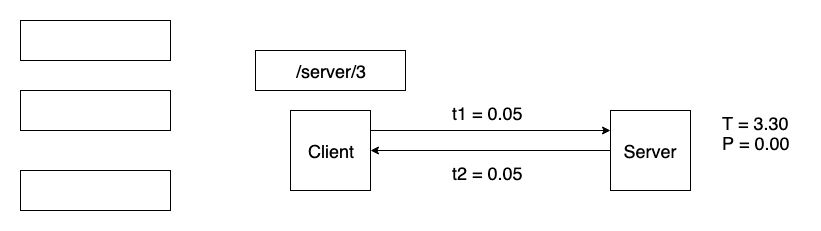

The diagram above was exported from draw.io. Its source (the exported page's mxGraphModel, read from the mxfile embedded in the PNG):
<mxGraphModel dx="1092" dy="901" grid="1" gridSize="10" guides="1" tooltips="1" connect="1" arrows="1" fold="1" page="1" pageScale="1" pageWidth="826" pageHeight="1169" math="0" shadow="0">
  <root>
    <mxCell id="0" />
    <mxCell id="1" parent="0" />
    <mxCell id="qWyymiY3wK-ePTPxsgIl-4" value="&lt;span style=&quot;white-space: normal&quot;&gt;&lt;font style=&quot;font-size: 18px&quot;&gt;/server/3&lt;/font&gt;&lt;/span&gt;" style="rounded=0;whiteSpace=wrap;html=1;" parent="1" vertex="1">
      <mxGeometry x="255" y="120" width="150" height="40" as="geometry" />
    </mxCell>
    <mxCell id="qWyymiY3wK-ePTPxsgIl-6" value="" style="rounded=0;whiteSpace=wrap;html=1;" parent="1" vertex="1">
      <mxGeometry x="20" y="240" width="150" height="40" as="geometry" />
    </mxCell>
    <mxCell id="qWyymiY3wK-ePTPxsgIl-9" value="&lt;font style=&quot;font-size: 18px&quot;&gt;Client&lt;/font&gt;" style="whiteSpace=wrap;html=1;aspect=fixed;" parent="1" vertex="1">
      <mxGeometry x="290" y="180" width="80" height="80" as="geometry" />
    </mxCell>
    <mxCell id="vFRE3wBKr18-6jvs_NFv-2" style="edgeStyle=orthogonalEdgeStyle;rounded=0;orthogonalLoop=1;jettySize=auto;html=1;exitX=0;exitY=0.5;exitDx=0;exitDy=0;entryX=1;entryY=0.5;entryDx=0;entryDy=0;" parent="1" source="qWyymiY3wK-ePTPxsgIl-10" target="qWyymiY3wK-ePTPxsgIl-9" edge="1">
      <mxGeometry relative="1" as="geometry" />
    </mxCell>
    <mxCell id="qWyymiY3wK-ePTPxsgIl-10" value="&lt;font style=&quot;font-size: 18px&quot;&gt;Server&lt;/font&gt;" style="whiteSpace=wrap;html=1;aspect=fixed;" parent="1" vertex="1">
      <mxGeometry x="610" y="180" width="80" height="80" as="geometry" />
    </mxCell>
    <mxCell id="mU4zC2lq4GY07s_3pVl0-2" value="" style="endArrow=classic;html=1;exitX=1;exitY=0.25;exitDx=0;exitDy=0;entryX=0;entryY=0.25;entryDx=0;entryDy=0;" parent="1" source="qWyymiY3wK-ePTPxsgIl-9" target="qWyymiY3wK-ePTPxsgIl-10" edge="1">
      <mxGeometry width="50" height="50" relative="1" as="geometry">
        <mxPoint x="410" y="240" as="sourcePoint" />
        <mxPoint x="460" y="190" as="targetPoint" />
      </mxGeometry>
    </mxCell>
    <mxCell id="mU4zC2lq4GY07s_3pVl0-3" value="&lt;font style=&quot;font-size: 18px&quot;&gt;t1 = 0.05&lt;/font&gt;" style="text;html=1;resizable=0;points=[];autosize=1;align=left;verticalAlign=top;spacingTop=-4;" parent="1" vertex="1">
      <mxGeometry x="450" y="170" width="90" height="20" as="geometry" />
    </mxCell>
    <mxCell id="mU4zC2lq4GY07s_3pVl0-4" value="&lt;font style=&quot;font-size: 18px&quot;&gt;T = 3.30&lt;/font&gt;" style="text;html=1;resizable=0;points=[];autosize=1;align=left;verticalAlign=top;spacingTop=-4;" parent="1" vertex="1">
      <mxGeometry x="720" y="180" width="80" height="20" as="geometry" />
    </mxCell>
    <mxCell id="mU4zC2lq4GY07s_3pVl0-8" value="&lt;font style=&quot;font-size: 18px&quot;&gt;P = 0.00&lt;/font&gt;" style="text;html=1;resizable=0;points=[];autosize=1;align=left;verticalAlign=top;spacingTop=-4;" parent="1" vertex="1">
      <mxGeometry x="720" y="200" width="80" height="20" as="geometry" />
    </mxCell>
    <mxCell id="vFRE3wBKr18-6jvs_NFv-3" value="&lt;font style=&quot;font-size: 18px&quot;&gt;t2 = 0.05&lt;/font&gt;" style="text;html=1;resizable=0;points=[];autosize=1;align=left;verticalAlign=top;spacingTop=-4;" parent="1" vertex="1">
      <mxGeometry x="450" y="230" width="90" height="20" as="geometry" />
    </mxCell>
    <mxCell id="4fiHCdVuxIhSamhe6_a9-1" value="" style="rounded=0;whiteSpace=wrap;html=1;" parent="1" vertex="1">
      <mxGeometry x="20" y="90" width="150" height="40" as="geometry" />
    </mxCell>
    <mxCell id="4fiHCdVuxIhSamhe6_a9-2" value="" style="rounded=0;whiteSpace=wrap;html=1;" parent="1" vertex="1">
      <mxGeometry x="20" y="160" width="150" height="40" as="geometry" />
    </mxCell>
  </root>
</mxGraphModel>